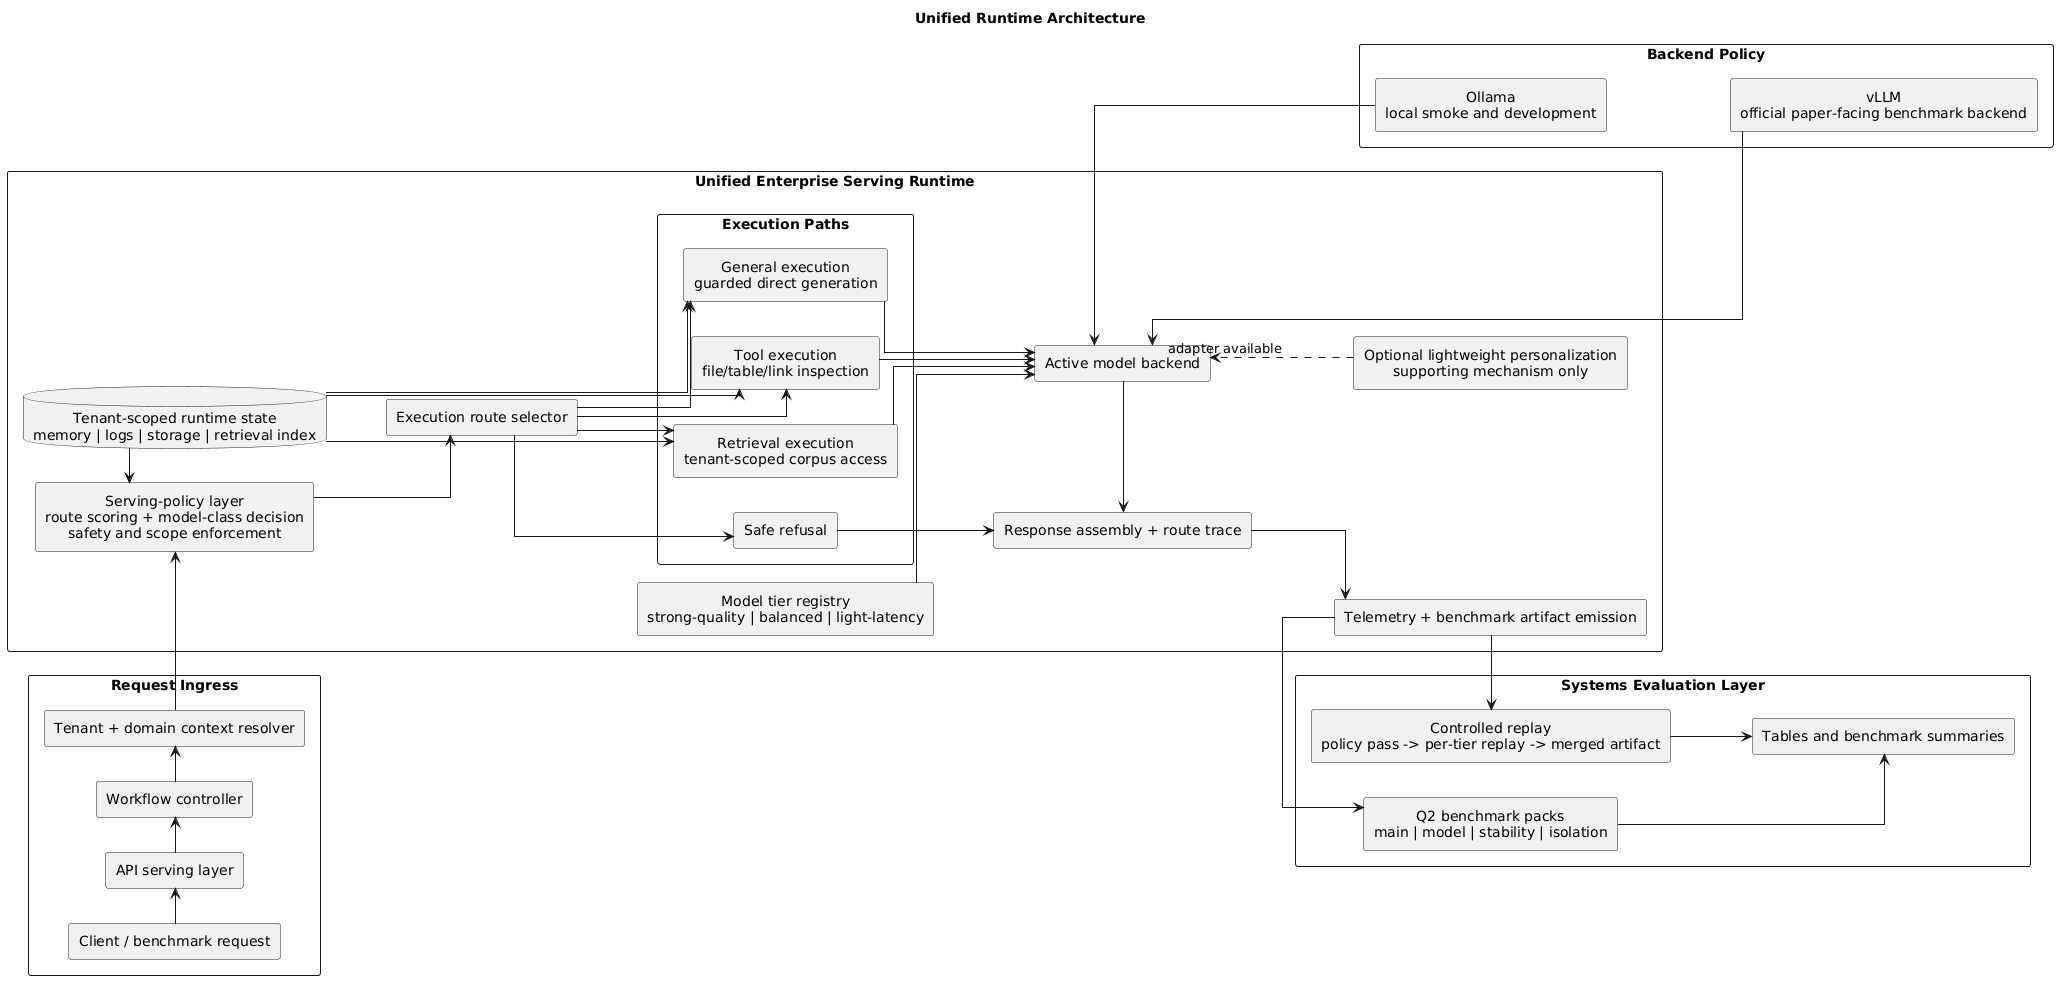

The diagram above was rendered by PlantUML. Its source (embedded in the PNG):
@startuml
left to right direction
skinparam linetype ortho
skinparam packageStyle rectangle
skinparam shadowing false
skinparam defaultTextAlignment center
skinparam componentStyle rectangle
skinparam packageTitleAlignment center
title Unified Runtime Architecture
package "Request Ingress" {
  rectangle "Client / benchmark request" as U
  rectangle "API serving layer" as API
  rectangle "Workflow controller" as CTRL
  rectangle "Tenant + domain context resolver" as TENANT
  U -right-> API
  API -right-> CTRL
  CTRL -right-> TENANT
}
package "Unified Enterprise Serving Runtime" {
  rectangle "Serving-policy layer\nroute scoring + model-class decision\nsafety and scope enforcement" as POLICY
  rectangle "Execution route selector" as EXEC
  package "Execution Paths" {
    rectangle "Retrieval execution\ntenant-scoped corpus access" as RET
    rectangle "Tool execution\nfile/table/link inspection" as TOOL
    rectangle "General execution\nguarded direct generation" as GEN
    rectangle "Safe refusal" as REF
  }
  rectangle "Active model backend" as BACKEND
  rectangle "Model tier registry\nstrong-quality | balanced | light-latency" as MODEL
  database "Tenant-scoped runtime state\nmemory | logs | storage | retrieval index" as STATE
  rectangle "Optional lightweight personalization\nsupporting mechanism only" as PERS
  rectangle "Response assembly + route trace" as TRACE
  rectangle "Telemetry + benchmark artifact emission" as OBS
  POLICY -down-> EXEC
  EXEC -down-> RET
  EXEC -down-> TOOL
  EXEC -down-> GEN
  EXEC -down-> REF
  STATE -right-> POLICY
  STATE -right-> RET
  STATE -right-> TOOL
  STATE -right-> GEN
  RET -down-> BACKEND
  TOOL -down-> BACKEND
  GEN -down-> BACKEND
  MODEL -down-> BACKEND
  PERS ..> BACKEND : adapter available
  BACKEND -right-> TRACE
  REF -right-> TRACE
  TRACE -down-> OBS
  RET -[hidden]right- TOOL
  TOOL -[hidden]right- GEN
  GEN -[hidden]right- REF
  POLICY -[hidden]left- STATE
  BACKEND -[hidden]right- PERS
}
package "Systems Evaluation Layer" {
  rectangle "Q2 benchmark packs\nmain | model | stability | isolation" as PACK
  rectangle "Controlled replay\npolicy pass -> per-tier replay -> merged artifact" as REPLAY
  rectangle "Tables and benchmark summaries" as TABLES
  PACK -down-> TABLES
  REPLAY -down-> TABLES
  PACK -[hidden]right- REPLAY
}
package "Backend Policy" {
  rectangle "Ollama\nlocal smoke and development" as DEV
  rectangle "vLLM\nofficial paper-facing benchmark backend" as VLLM
  DEV -[hidden]down- VLLM
}
TENANT -right-> POLICY
OBS -right-> PACK
OBS -right-> REPLAY
DEV -up-> BACKEND
VLLM -up-> BACKEND
TABLES -[hidden]left- OBS
@enduml